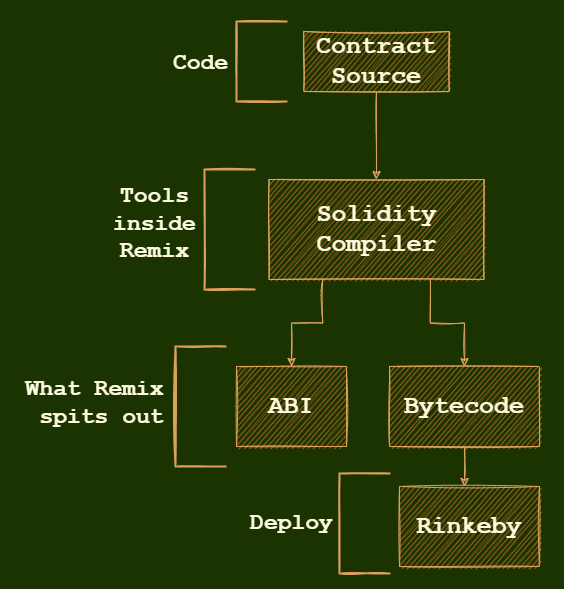

The diagram above was exported from draw.io. Its source (the exported page's mxGraphModel, read from the mxfile embedded in the PNG):
<mxGraphModel dx="918" dy="728" grid="0" gridSize="10" guides="1" tooltips="1" connect="1" arrows="1" fold="1" page="1" pageScale="1" pageWidth="827" pageHeight="1169" background="#1A3300" math="0" shadow="0">
  <root>
    <mxCell id="0" />
    <mxCell id="1" parent="0" />
    <mxCell id="l4s0aZZHi9_IF50AeAZr-1" value="" style="verticalLabelPosition=bottom;verticalAlign=top;html=1;shape=mxgraph.basic.rect;fillColor2=none;strokeWidth=1;size=20;indent=5;rounded=0;labelBackgroundColor=none;labelBorderColor=none;sketch=0;fontColor=#FEFAE0;fillColor=none;strokeColor=none;" vertex="1" parent="1">
      <mxGeometry x="90" y="99" width="563" height="588" as="geometry" />
    </mxCell>
    <mxCell id="WeEu-SjYeHrXLRz_t8Gm-7" style="edgeStyle=orthogonalEdgeStyle;rounded=0;orthogonalLoop=1;jettySize=auto;html=1;entryX=0.5;entryY=0;entryDx=0;entryDy=0;fontFamily=Courier New;fontSize=25;sketch=1;exitX=0.5;exitY=1;exitDx=0;exitDy=0;labelBackgroundColor=#283618;strokeColor=#DDA15E;fontColor=#FEFAE0;" edge="1" parent="1" source="WeEu-SjYeHrXLRz_t8Gm-15" target="WeEu-SjYeHrXLRz_t8Gm-2">
      <mxGeometry relative="1" as="geometry">
        <mxPoint x="474" y="140" as="sourcePoint" />
      </mxGeometry>
    </mxCell>
    <mxCell id="WeEu-SjYeHrXLRz_t8Gm-8" style="edgeStyle=orthogonalEdgeStyle;rounded=0;orthogonalLoop=1;jettySize=auto;html=1;exitX=0.25;exitY=1;exitDx=0;exitDy=0;entryX=0.5;entryY=0;entryDx=0;entryDy=0;fontFamily=Courier New;fontSize=25;sketch=1;labelBackgroundColor=#283618;strokeColor=#DDA15E;fontColor=#FEFAE0;" edge="1" parent="1" source="WeEu-SjYeHrXLRz_t8Gm-2" target="WeEu-SjYeHrXLRz_t8Gm-3">
      <mxGeometry relative="1" as="geometry" />
    </mxCell>
    <mxCell id="WeEu-SjYeHrXLRz_t8Gm-9" style="edgeStyle=orthogonalEdgeStyle;rounded=0;orthogonalLoop=1;jettySize=auto;html=1;exitX=0.75;exitY=1;exitDx=0;exitDy=0;entryX=0.5;entryY=0;entryDx=0;entryDy=0;fontFamily=Courier New;fontSize=25;sketch=1;labelBackgroundColor=#283618;strokeColor=#DDA15E;fontColor=#FEFAE0;" edge="1" parent="1" source="WeEu-SjYeHrXLRz_t8Gm-2" target="WeEu-SjYeHrXLRz_t8Gm-4">
      <mxGeometry relative="1" as="geometry" />
    </mxCell>
    <mxCell id="WeEu-SjYeHrXLRz_t8Gm-2" value="Solidity Compiler" style="rounded=0;whiteSpace=wrap;html=1;fontFamily=Courier New;fontSize=25;fontStyle=1;sketch=1;fillColor=#BC6C25;strokeColor=#DDA15E;fontColor=#FEFAE0;" vertex="1" parent="1">
      <mxGeometry x="358.5" y="278" width="215" height="100" as="geometry" />
    </mxCell>
    <mxCell id="WeEu-SjYeHrXLRz_t8Gm-3" value="ABI" style="whiteSpace=wrap;html=1;fontSize=25;fontFamily=Courier New;rounded=0;fontStyle=1;sketch=1;fillColor=#BC6C25;strokeColor=#DDA15E;fontColor=#FEFAE0;" vertex="1" parent="1">
      <mxGeometry x="326" y="465" width="110" height="80" as="geometry" />
    </mxCell>
    <mxCell id="WeEu-SjYeHrXLRz_t8Gm-10" style="edgeStyle=orthogonalEdgeStyle;rounded=0;orthogonalLoop=1;jettySize=auto;html=1;exitX=0.5;exitY=1;exitDx=0;exitDy=0;fontFamily=Courier New;fontSize=25;sketch=1;labelBackgroundColor=#283618;strokeColor=#DDA15E;fontColor=#FEFAE0;" edge="1" parent="1" source="WeEu-SjYeHrXLRz_t8Gm-4">
      <mxGeometry relative="1" as="geometry">
        <mxPoint x="554" y="585" as="targetPoint" />
      </mxGeometry>
    </mxCell>
    <mxCell id="WeEu-SjYeHrXLRz_t8Gm-4" value="&lt;span style=&quot;font-size: 25px;&quot;&gt;Bytecode&lt;/span&gt;" style="whiteSpace=wrap;html=1;fontSize=25;fontFamily=Courier New;rounded=0;fontStyle=1;sketch=1;fillColor=#BC6C25;strokeColor=#DDA15E;fontColor=#FEFAE0;" vertex="1" parent="1">
      <mxGeometry x="479" y="465" width="150" height="80" as="geometry" />
    </mxCell>
    <mxCell id="WeEu-SjYeHrXLRz_t8Gm-5" value="&lt;span style=&quot;font-size: 25px;&quot;&gt;Rinkeby&lt;/span&gt;" style="whiteSpace=wrap;html=1;fontSize=25;fontFamily=Courier New;rounded=0;fontStyle=1;sketch=1;fillColor=#BC6C25;strokeColor=#DDA15E;fontColor=#FEFAE0;" vertex="1" parent="1">
      <mxGeometry x="489" y="585" width="140" height="80" as="geometry" />
    </mxCell>
    <mxCell id="WeEu-SjYeHrXLRz_t8Gm-11" value="Code" style="text;html=1;align=center;verticalAlign=middle;resizable=0;points=[];autosize=1;strokeColor=none;fillColor=none;fontSize=23;fontFamily=Courier New;fontStyle=1;rounded=0;sketch=1;fontColor=#FEFAE0;" vertex="1" parent="1">
      <mxGeometry x="255" y="147" width="70" height="30" as="geometry" />
    </mxCell>
    <mxCell id="WeEu-SjYeHrXLRz_t8Gm-12" value="" style="strokeWidth=2;html=1;shape=mxgraph.flowchart.annotation_1;align=left;pointerEvents=1;rounded=0;labelBackgroundColor=#283618;labelBorderColor=default;fontFamily=Courier New;fontSize=25;fillColor=#BC6C25;sketch=1;strokeColor=#DDA15E;fontColor=#FEFAE0;" vertex="1" parent="1">
      <mxGeometry x="326" y="120" width="50" height="80" as="geometry" />
    </mxCell>
    <mxCell id="WeEu-SjYeHrXLRz_t8Gm-13" value="" style="strokeWidth=2;html=1;shape=mxgraph.flowchart.annotation_1;align=left;pointerEvents=1;rounded=0;labelBackgroundColor=#283618;labelBorderColor=default;fontFamily=Courier New;fontSize=25;fillColor=#BC6C25;sketch=1;strokeColor=#DDA15E;fontColor=#FEFAE0;" vertex="1" parent="1">
      <mxGeometry x="294" y="268" width="50" height="120" as="geometry" />
    </mxCell>
    <mxCell id="WeEu-SjYeHrXLRz_t8Gm-14" value="Tools&lt;br&gt;inside&lt;br&gt;Remix" style="text;html=1;align=center;verticalAlign=middle;resizable=0;points=[];autosize=1;strokeColor=none;fillColor=none;fontSize=23;fontFamily=Courier New;fontStyle=1;rounded=0;sketch=1;shadow=0;glass=0;fontColor=#FEFAE0;" vertex="1" parent="1">
      <mxGeometry x="194" y="278" width="100" height="90" as="geometry" />
    </mxCell>
    <mxCell id="WeEu-SjYeHrXLRz_t8Gm-15" value="Contract Source" style="rounded=0;whiteSpace=wrap;html=1;fontFamily=Courier New;fontSize=25;fontStyle=1;sketch=1;fillColor=#BC6C25;strokeColor=#DDA15E;fontColor=#FEFAE0;" vertex="1" parent="1">
      <mxGeometry x="393.25" y="130" width="145.5" height="60" as="geometry" />
    </mxCell>
    <mxCell id="l4s0aZZHi9_IF50AeAZr-2" value="Deploy" style="text;html=1;align=center;verticalAlign=middle;resizable=0;points=[];autosize=1;strokeColor=none;fillColor=none;fontSize=23;fontFamily=Courier New;fontStyle=1;rounded=0;sketch=1;shadow=0;glass=0;fontColor=#FEFAE0;" vertex="1" parent="1">
      <mxGeometry x="334.5" y="606" width="93" height="32" as="geometry" />
    </mxCell>
    <mxCell id="l4s0aZZHi9_IF50AeAZr-3" value="" style="strokeWidth=2;html=1;shape=mxgraph.flowchart.annotation_1;align=left;pointerEvents=1;rounded=0;labelBackgroundColor=#283618;labelBorderColor=default;fontFamily=Courier New;fontSize=25;fillColor=#BC6C25;sketch=1;strokeColor=#DDA15E;fontColor=#FEFAE0;" vertex="1" parent="1">
      <mxGeometry x="429" y="572" width="50" height="100" as="geometry" />
    </mxCell>
    <mxCell id="l4s0aZZHi9_IF50AeAZr-4" value="" style="strokeWidth=2;html=1;shape=mxgraph.flowchart.annotation_1;align=left;pointerEvents=1;rounded=0;labelBackgroundColor=#283618;labelBorderColor=default;fontFamily=Courier New;fontSize=25;fillColor=#BC6C25;sketch=1;strokeColor=#DDA15E;fontColor=#FEFAE0;" vertex="1" parent="1">
      <mxGeometry x="265" y="445" width="50" height="120" as="geometry" />
    </mxCell>
    <mxCell id="l4s0aZZHi9_IF50AeAZr-5" value="What Remix &lt;br&gt;spits out" style="text;html=1;align=center;verticalAlign=middle;resizable=0;points=[];autosize=1;strokeColor=none;fillColor=none;fontSize=23;fontFamily=Courier New;fontStyle=1;rounded=0;sketch=1;shadow=0;glass=0;fontColor=#FEFAE0;" vertex="1" parent="1">
      <mxGeometry x="117" y="472" width="148" height="60" as="geometry" />
    </mxCell>
  </root>
</mxGraphModel>